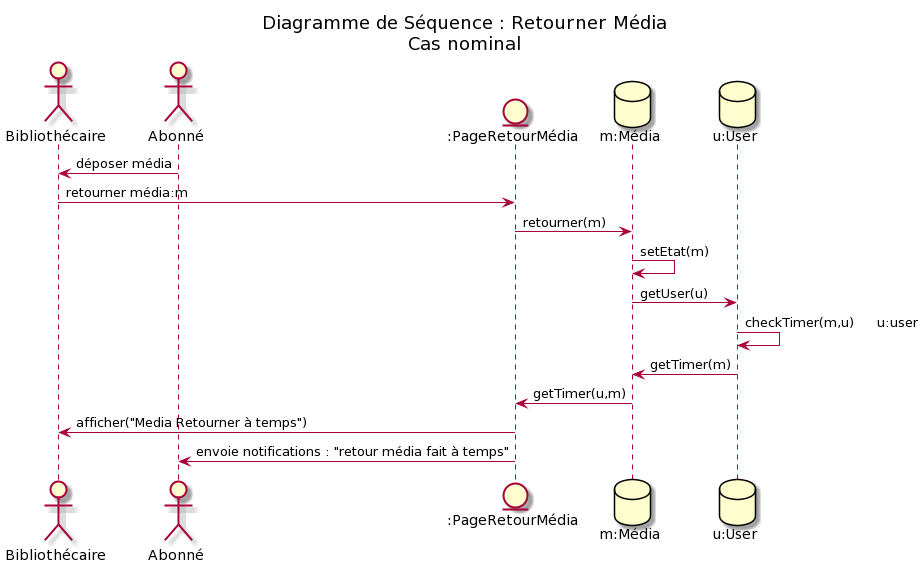

The diagram above was rendered by PlantUML. Its source (embedded in the PNG):
@startuml
!pragma teoz true


'participants :
actor "Bibliothécaire" as biblio
actor "Abonné" as ab
entity ":PageRetourMédia" as log
database "m:Média" as bdd
database "u:User" as user


title Diagramme de Séquence : Retourner Média\nCas nominal

ab -> biblio : déposer média
biblio -> log : retourner média:m

log -> bdd : retourner(m)

bdd -> bdd : setEtat(m)
bdd -> user : getUser(u)

user -> user : checkTimer(m,u) \t u:user
user -> bdd : getTimer(m)
bdd -> log : getTimer(u,m)

log -> biblio : afficher("Media Retourner à temps")
log ->ab : envoie notifications : "retour média fait à temps"
@enduml